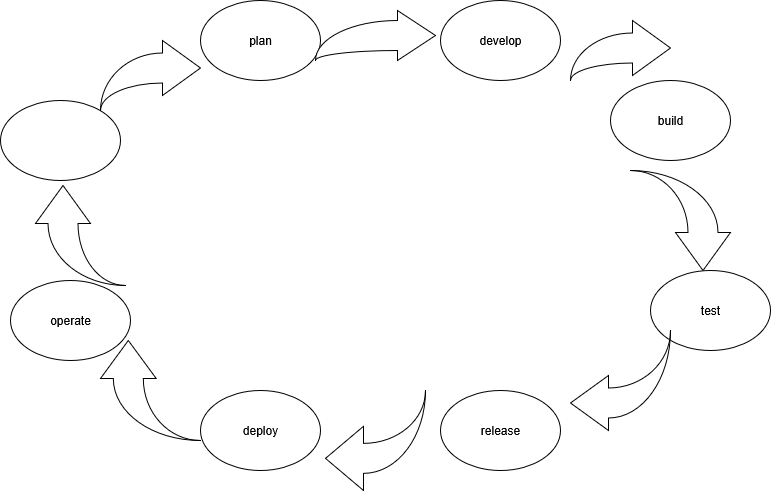

The diagram above was exported from draw.io. Its source (the exported page's mxGraphModel, read from the mxfile embedded in the PNG):
<mxGraphModel dx="1123" dy="580" grid="1" gridSize="10" guides="1" tooltips="1" connect="1" arrows="1" fold="1" page="1" pageScale="1" pageWidth="850" pageHeight="1100" math="0" shadow="0">
  <root>
    <mxCell id="0" />
    <mxCell id="1" parent="0" />
    <mxCell id="Nk59O1SjIrd1zAp8Blr3-1" value="" style="ellipse;whiteSpace=wrap;html=1;" vertex="1" parent="1">
      <mxGeometry y="140" width="120" height="80" as="geometry" />
    </mxCell>
    <mxCell id="Nk59O1SjIrd1zAp8Blr3-2" value="plan" style="ellipse;whiteSpace=wrap;html=1;" vertex="1" parent="1">
      <mxGeometry x="200" y="40" width="120" height="80" as="geometry" />
    </mxCell>
    <mxCell id="Nk59O1SjIrd1zAp8Blr3-3" value="operate" style="ellipse;whiteSpace=wrap;html=1;" vertex="1" parent="1">
      <mxGeometry x="10" y="320" width="120" height="80" as="geometry" />
    </mxCell>
    <mxCell id="Nk59O1SjIrd1zAp8Blr3-4" value="develop" style="ellipse;whiteSpace=wrap;html=1;" vertex="1" parent="1">
      <mxGeometry x="440" y="40" width="120" height="80" as="geometry" />
    </mxCell>
    <mxCell id="Nk59O1SjIrd1zAp8Blr3-5" value="build" style="ellipse;whiteSpace=wrap;html=1;" vertex="1" parent="1">
      <mxGeometry x="610" y="120" width="120" height="80" as="geometry" />
    </mxCell>
    <mxCell id="Nk59O1SjIrd1zAp8Blr3-6" value="test" style="ellipse;whiteSpace=wrap;html=1;" vertex="1" parent="1">
      <mxGeometry x="650" y="310" width="120" height="80" as="geometry" />
    </mxCell>
    <mxCell id="Nk59O1SjIrd1zAp8Blr3-7" value="deploy" style="ellipse;whiteSpace=wrap;html=1;" vertex="1" parent="1">
      <mxGeometry x="200" y="430" width="120" height="80" as="geometry" />
    </mxCell>
    <mxCell id="Nk59O1SjIrd1zAp8Blr3-8" value="release" style="ellipse;whiteSpace=wrap;html=1;" vertex="1" parent="1">
      <mxGeometry x="440" y="430" width="120" height="80" as="geometry" />
    </mxCell>
    <mxCell id="Nk59O1SjIrd1zAp8Blr3-15" value="" style="html=1;shadow=0;dashed=0;align=center;verticalAlign=middle;shape=mxgraph.arrows2.jumpInArrow;dy=15;dx=38;arrowHead=55;" vertex="1" parent="1">
      <mxGeometry x="100" y="80" width="100" height="70" as="geometry" />
    </mxCell>
    <mxCell id="Nk59O1SjIrd1zAp8Blr3-16" value="" style="html=1;shadow=0;dashed=0;align=center;verticalAlign=middle;shape=mxgraph.arrows2.jumpInArrow;dy=15;dx=38;arrowHead=55;" vertex="1" parent="1">
      <mxGeometry x="315" y="50" width="120" height="50" as="geometry" />
    </mxCell>
    <mxCell id="Nk59O1SjIrd1zAp8Blr3-17" value="" style="html=1;shadow=0;dashed=0;align=center;verticalAlign=middle;shape=mxgraph.arrows2.jumpInArrow;dy=15;dx=38;arrowHead=64.19;direction=west;" vertex="1" parent="1">
      <mxGeometry x="325" y="430" width="100" height="100" as="geometry" />
    </mxCell>
    <mxCell id="Nk59O1SjIrd1zAp8Blr3-18" value="" style="html=1;shadow=0;dashed=0;align=center;verticalAlign=middle;shape=mxgraph.arrows2.jumpInArrow;dy=15;dx=38;arrowHead=55;direction=west;" vertex="1" parent="1">
      <mxGeometry x="570" y="370" width="100" height="100" as="geometry" />
    </mxCell>
    <mxCell id="Nk59O1SjIrd1zAp8Blr3-19" value="" style="html=1;shadow=0;dashed=0;align=center;verticalAlign=middle;shape=mxgraph.arrows2.jumpInArrow;dy=15;dx=38;arrowHead=55;direction=south;" vertex="1" parent="1">
      <mxGeometry x="630" y="210" width="100" height="100" as="geometry" />
    </mxCell>
    <mxCell id="Nk59O1SjIrd1zAp8Blr3-20" value="" style="html=1;shadow=0;dashed=0;align=center;verticalAlign=middle;shape=mxgraph.arrows2.jumpInArrow;dy=15;dx=38;arrowHead=55;direction=east;" vertex="1" parent="1">
      <mxGeometry x="570" y="60" width="100" height="60" as="geometry" />
    </mxCell>
    <mxCell id="Nk59O1SjIrd1zAp8Blr3-21" value="" style="html=1;shadow=0;dashed=0;align=center;verticalAlign=middle;shape=mxgraph.arrows2.jumpInArrow;dy=15;dx=38;arrowHead=55;direction=north;" vertex="1" parent="1">
      <mxGeometry x="35" y="225" width="90" height="100" as="geometry" />
    </mxCell>
    <mxCell id="Nk59O1SjIrd1zAp8Blr3-22" value="" style="html=1;shadow=0;dashed=0;align=center;verticalAlign=middle;shape=mxgraph.arrows2.jumpInArrow;dy=15;dx=38;arrowHead=55.67;direction=north;" vertex="1" parent="1">
      <mxGeometry x="100" y="380" width="100" height="100" as="geometry" />
    </mxCell>
  </root>
</mxGraphModel>